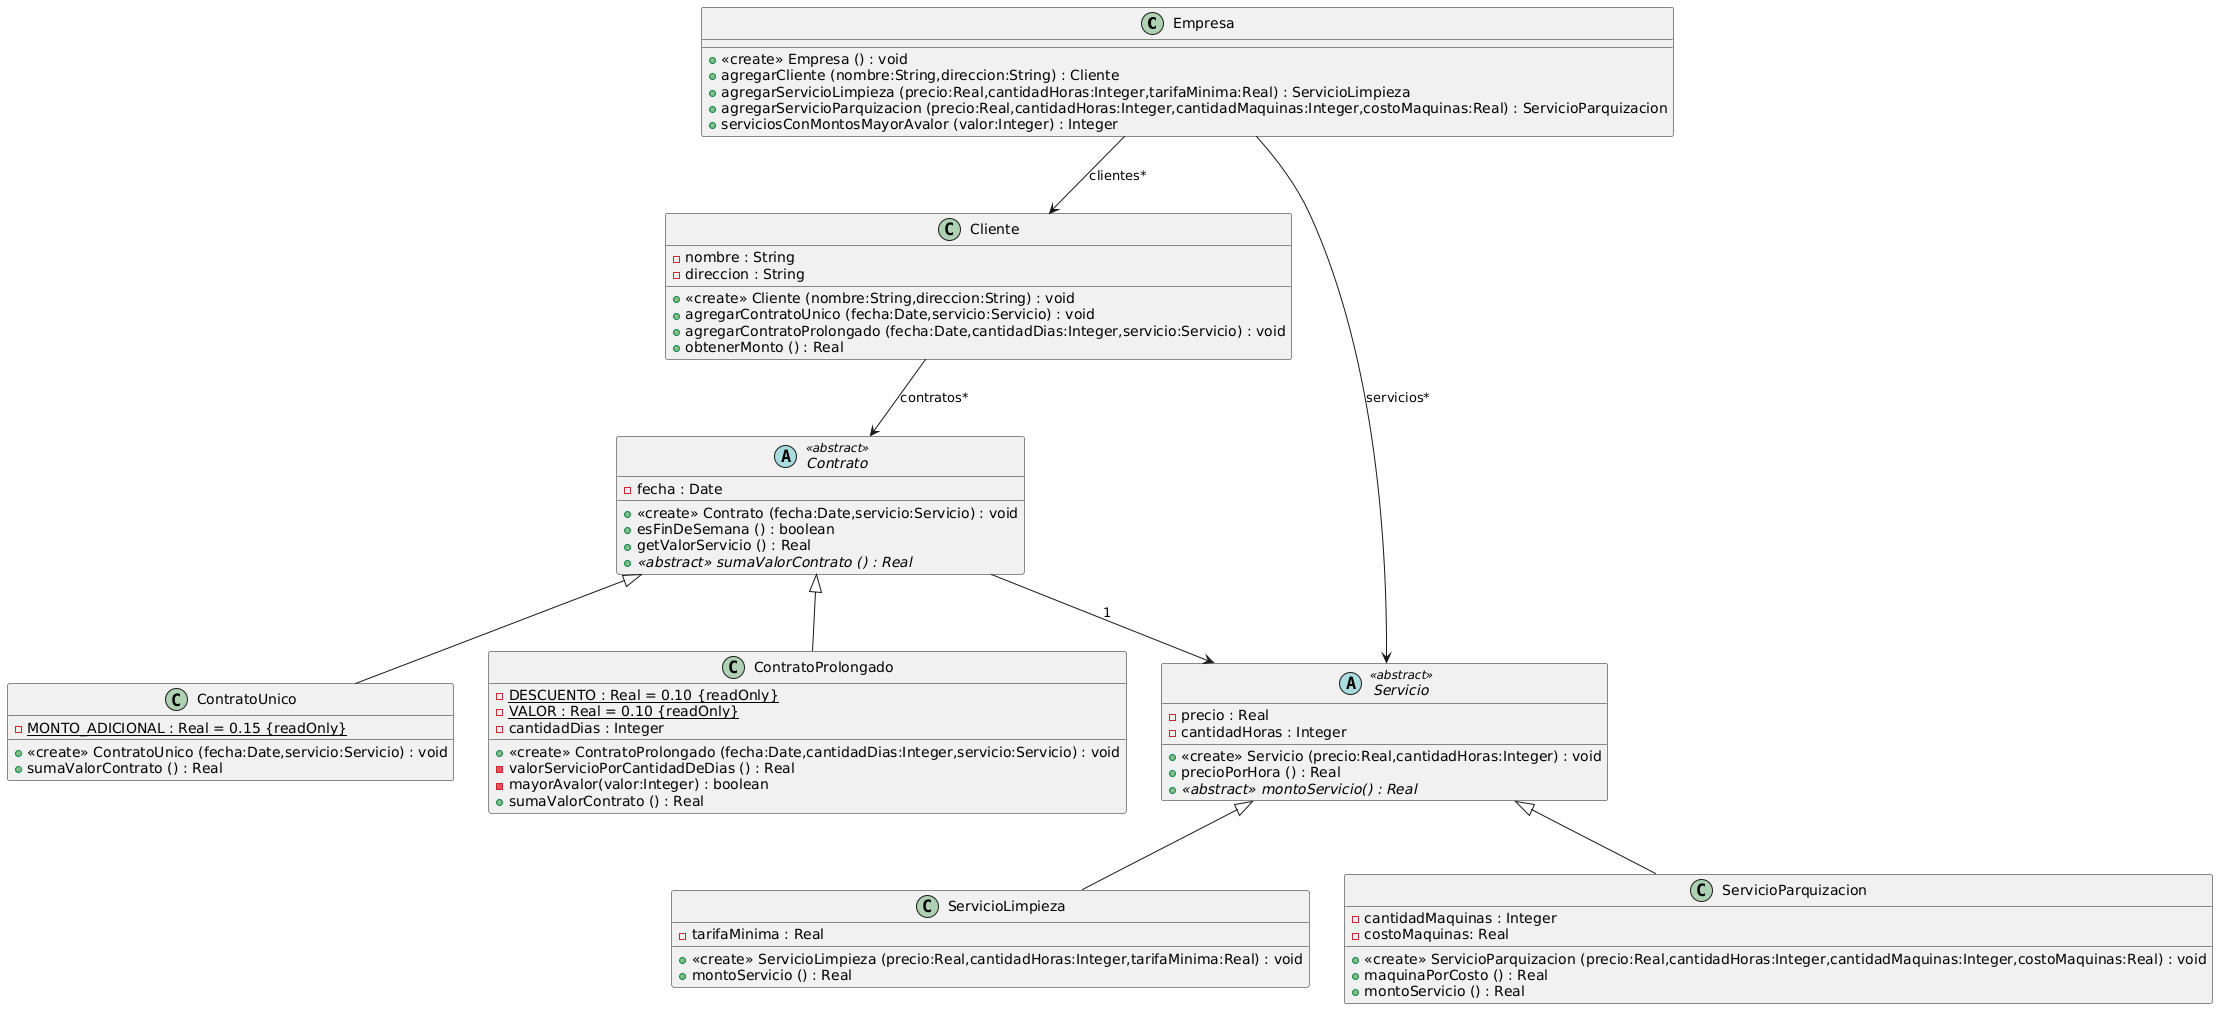

The diagram above was rendered by PlantUML. Its source (embedded in the PNG):
@startuml
class Empresa {
  + <<create>> Empresa () : void
  + agregarCliente (nombre:String,direccion:String) : Cliente
  + agregarServicioLimpieza (precio:Real,cantidadHoras:Integer,tarifaMinima:Real) : ServicioLimpieza 
  + agregarServicioParquizacion (precio:Real,cantidadHoras:Integer,cantidadMaquinas:Integer,costoMaquinas:Real) : ServicioParquizacion 
  + serviciosConMontosMayorAvalor (valor:Integer) : Integer
}


class Cliente {
  - nombre : String
  - direccion : String 

  + <<create>> Cliente (nombre:String,direccion:String) : void
  + agregarContratoUnico (fecha:Date,servicio:Servicio) : void
  + agregarContratoProlongado (fecha:Date,cantidadDias:Integer,servicio:Servicio) : void
  + obtenerMonto () : Real
}


abstract Servicio <<abstract>> {
  - precio : Real
  - cantidadHoras : Integer
  
  + <<create>> Servicio (precio:Real,cantidadHoras:Integer) : void
  + precioPorHora () : Real
  + {abstract} <<abstract>> montoServicio() : Real
}


abstract Contrato <<abstract>> {
  - fecha : Date
  
  + <<create>> Contrato (fecha:Date,servicio:Servicio) : void
  + esFinDeSemana () : boolean
  + getValorServicio () : Real
  + {abstract} <<abstract>> sumaValorContrato () : Real
}


class ServicioLimpieza {
  - tarifaMinima : Real

  + <<create>> ServicioLimpieza (precio:Real,cantidadHoras:Integer,tarifaMinima:Real) : void
  + montoServicio () : Real
}


class ServicioParquizacion {
  - cantidadMaquinas : Integer
  - costoMaquinas: Real

  + <<create>> ServicioParquizacion (precio:Real,cantidadHoras:Integer,cantidadMaquinas:Integer,costoMaquinas:Real) : void
  + maquinaPorCosto () : Real
  + montoServicio () : Real
}


class ContratoUnico {
  - {static} MONTO_ADICIONAL : Real = 0.15 {readOnly} 

  + <<create>> ContratoUnico (fecha:Date,servicio:Servicio) : void
  + sumaValorContrato () : Real
}


class ContratoProlongado {
  - {static} DESCUENTO : Real = 0.10 {readOnly}
  - {static} VALOR : Real = 0.10 {readOnly}
  - cantidadDias : Integer

  + <<create>> ContratoProlongado (fecha:Date,cantidadDias:Integer,servicio:Servicio) : void
  - valorServicioPorCantidadDeDias () : Real
  - mayorAvalor(valor:Integer) : boolean
  + sumaValorContrato () : Real
}


Empresa --> Cliente : clientes*
Empresa --> Servicio : servicios*
Cliente --> Contrato : contratos*
Contrato --> Servicio :  1 

class ServicioParquizacion extends Servicio
class ServicioLimpieza extends Servicio

class ContratoUnico extends Contrato
class ContratoProlongado extends Contrato
@enduml